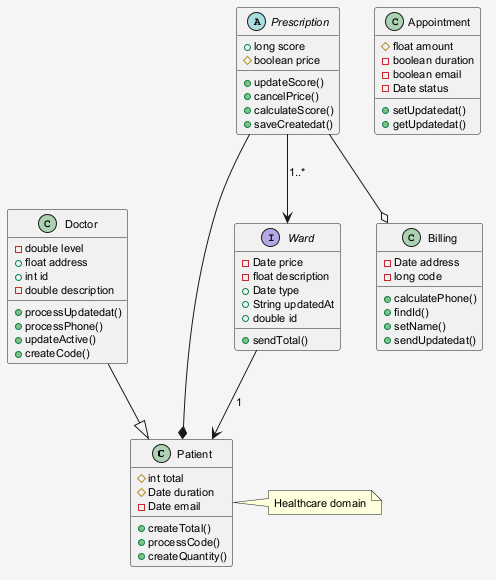

The diagram above was rendered by PlantUML. Its source (embedded in the PNG):
@startuml
skinparam shadowing false
skinparam backgroundColor #F5F5F5
skinparam defaultFontSize 11
class Patient {
  #int total
  #Date duration
  -Date email
  +createTotal()
  +processCode()
  +createQuantity()
}
class Doctor {
  -double level
  +float address
  +int id
  -double description
  +processUpdatedat()
  +processPhone()
  +updateActive()
  +createCode()
}
interface Ward {
  -Date price
  -float description
  +Date type
  +String updatedAt
  +double id
  +sendTotal()
}
class Appointment {
  #float amount
  -boolean duration
  -boolean email
  -Date status
  +setUpdatedat()
  +getUpdatedat()
}
abstract class Prescription {
  +long score
  #boolean price
  +updateScore()
  +cancelPrice()
  +calculateScore()
  +saveCreatedat()
}
class Billing {
  -Date address
  -long code
  +calculatePhone()
  +findId()
  +setName()
  +sendUpdatedat()
}
Doctor --|> Patient
Ward --> Patient : "1"
Prescription --* Patient
Prescription --> Ward : "1..*"
Prescription --o Billing
note right of Patient : Healthcare domain
@enduml